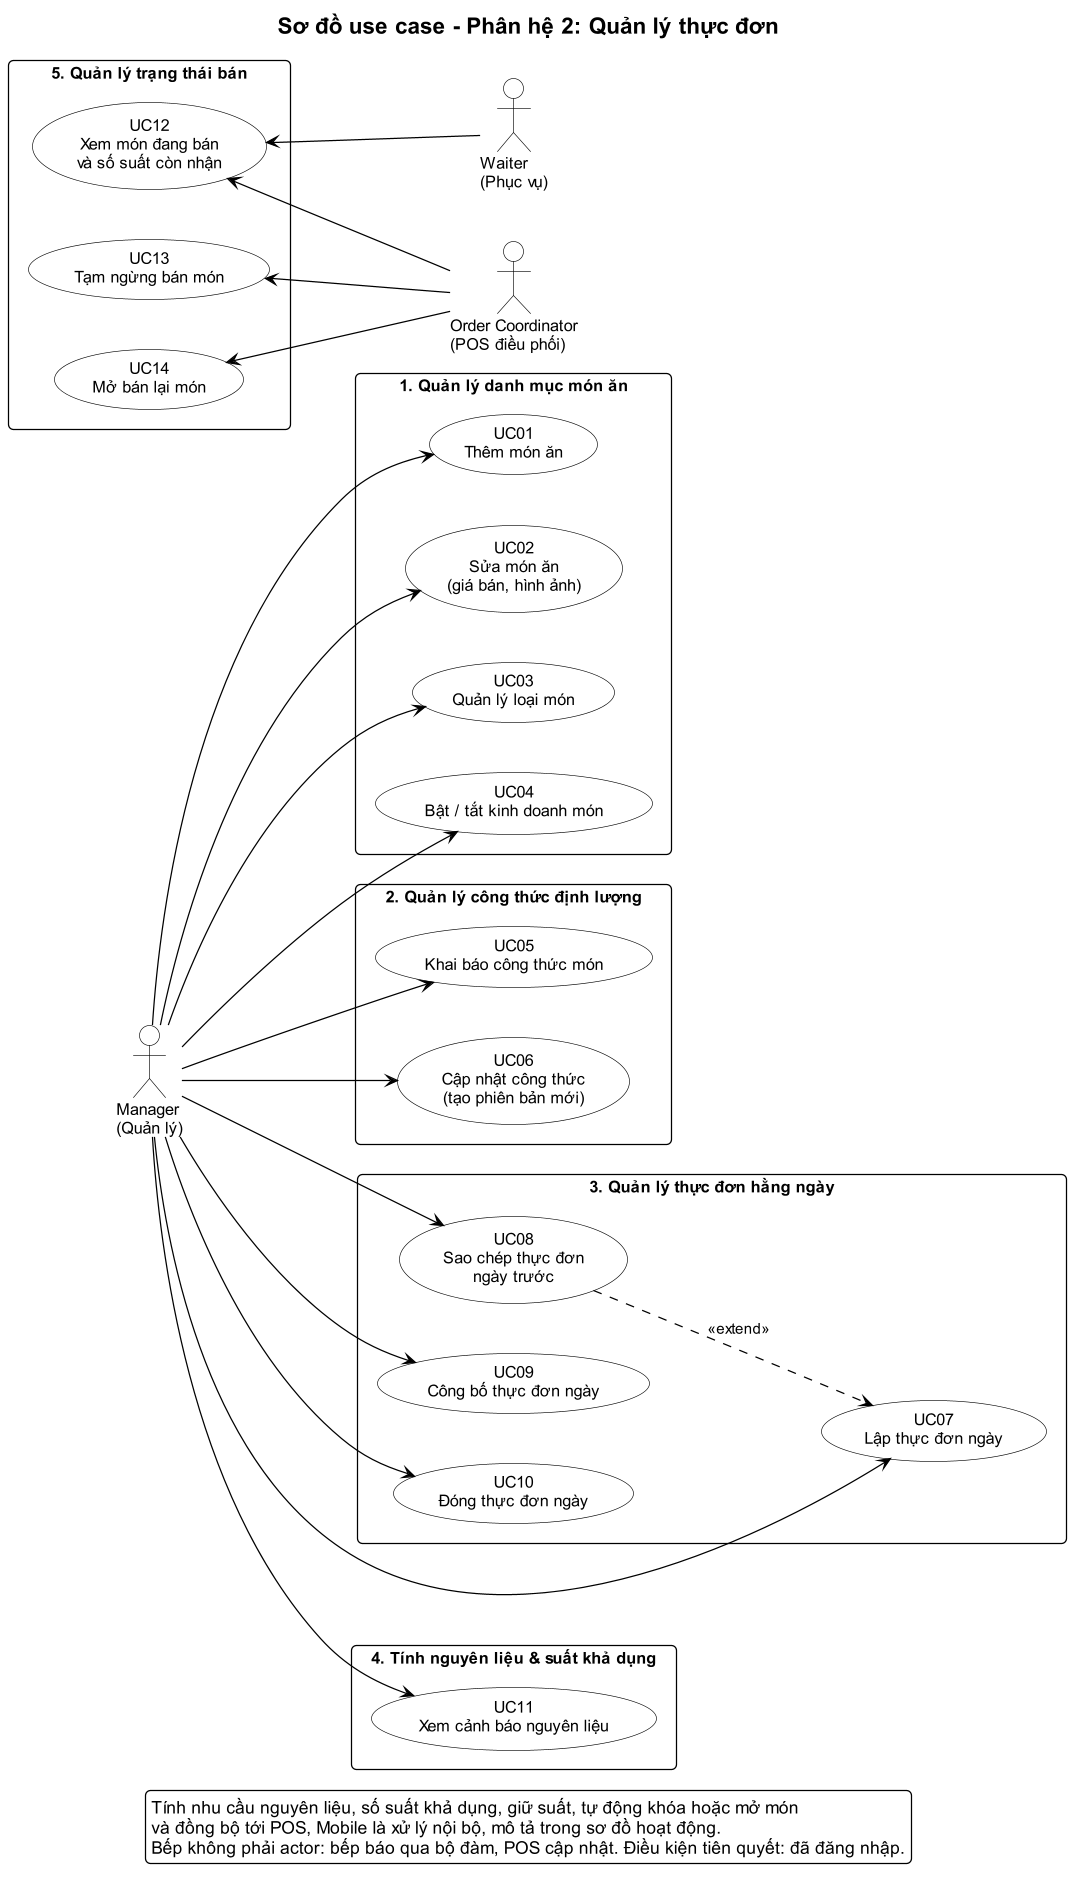

The diagram above was rendered by PlantUML. Its source (embedded in the PNG):
@startuml
!include ../_style.puml
left to right direction
skinparam nodesep 40
skinparam ranksep 80
title Sơ đồ use case - Phân hệ 2: Quản lý thực đơn

actor "Manager\n(Quản lý)" as Manager
actor "Waiter\n(Phục vụ)" as Waiter
actor "Order Coordinator\n(POS điều phối)" as Coord

rectangle "1. Quản lý danh mục món ăn" {
  usecase "UC01\nThêm món ăn" as UC01
  usecase "UC02\nSửa món ăn\n(giá bán, hình ảnh)" as UC02
  usecase "UC03\nQuản lý loại món" as UC03
  usecase "UC04\nBật / tắt kinh doanh món" as UC04
}

rectangle "2. Quản lý công thức định lượng" {
  usecase "UC05\nKhai báo công thức món" as UC05
  usecase "UC06\nCập nhật công thức\n(tạo phiên bản mới)" as UC06
}

rectangle "3. Quản lý thực đơn hằng ngày" {
  usecase "UC07\nLập thực đơn ngày" as UC07
  usecase "UC08\nSao chép thực đơn\nngày trước" as UC08
  usecase "UC09\nCông bố thực đơn ngày" as UC09
  usecase "UC10\nĐóng thực đơn ngày" as UC10
}

rectangle "4. Tính nguyên liệu & suất khả dụng" {
  usecase "UC11\nXem cảnh báo nguyên liệu" as UC11
}

rectangle "5. Quản lý trạng thái bán" {
  usecase "UC12\nXem món đang bán\nvà số suất còn nhận" as UC12
  usecase "UC13\nTạm ngừng bán món" as UC13
  usecase "UC14\nMở bán lại món" as UC14
}

Manager --> UC01
Manager --> UC02
Manager --> UC03
Manager --> UC04
Manager --> UC05
Manager --> UC06
Manager --> UC07
Manager --> UC08
Manager --> UC09
Manager --> UC10
Manager --> UC11

UC12 <-- Waiter
UC12 <-- Coord
UC13 <-- Coord
UC14 <-- Coord

UC08 ..> UC07 : <<extend>>

legend bottom
  Tính nhu cầu nguyên liệu, số suất khả dụng, giữ suất, tự động khóa hoặc mở món
  và đồng bộ tới POS, Mobile là xử lý nội bộ, mô tả trong sơ đồ hoạt động.
  Bếp không phải actor: bếp báo qua bộ đàm, POS cập nhật. Điều kiện tiên quyết: đã đăng nhập.
endlegend
@enduml